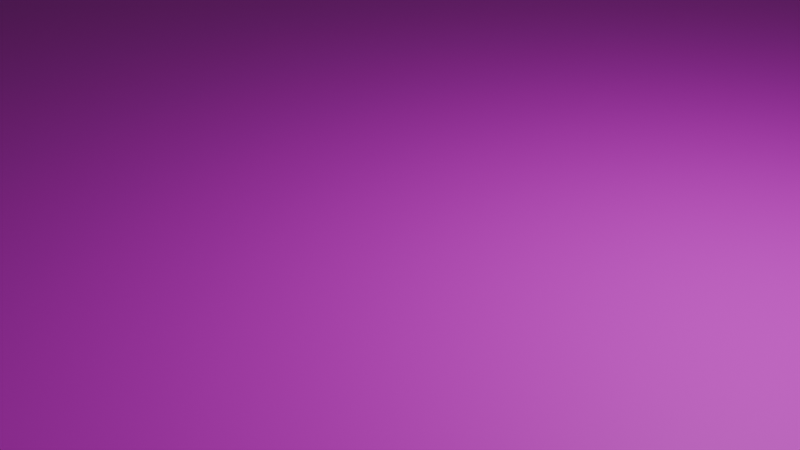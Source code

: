# Source: Cyber.blend  (saved by Blender 4.2.66; exported with 4.5.12 LTS)
import bpy
from mathutils import Matrix  # noqa: F401  (used for matrix-valued properties, if any)

bpy.ops.wm.read_factory_settings(use_empty=True)
scene = bpy.context.scene
scene.name = 'Scene'

# ---- collections
col_collection = bpy.data.collections.new('Collection'); scene.collection.children.link(col_collection)

# ---- images (referenced by path relative to the original .blend; pixels are not part of the script)
import os
ASSET_DIR = os.environ.get("B2B_ASSET_DIR", "")  # directory of the original .blend (textures are referenced by path, not embedded)
HERE = os.path.dirname(os.path.abspath(__file__))  # packed textures are extracted next to this script under _unpacked/

def load_image(name, relpath, width, height, colorspace="sRGB"):
    """Load a texture the original file referenced (path relative to the .blend, or extracted next to this script)."""
    p = next((c for c in (os.path.join(HERE, relpath), os.path.join(ASSET_DIR, relpath)) if relpath and os.path.exists(c)), "")
    if p:
        img = bpy.data.images.load(p, check_existing=True)
        img.name = name
    else:  # same state as the original file: an image datablock whose file is absent (Cycles renders it pink)
        img = bpy.data.images.new(name, width, height)
        img.source = "FILE"
        img.filepath = "//" + (relpath or name)
    img.colorspace_settings.name = colorspace
    return img
img_cyber_png = load_image('Cyber.png', 'Cyber.png', 1024, 1024, 'sRGB')

# ---- materials (node trees are filled in below, after node groups)
mat_material_001 = bpy.data.materials.new('Material.001')

# ---- material node trees
mat_material_001.use_nodes = True; mat_material_001.node_tree.nodes.clear()
_N = mat_material_001.node_tree.nodes; _L = mat_material_001.node_tree.links
n0 = _N.new('ShaderNodeBsdfPrincipled'); n0.name = 'Principled BSDF'; n0.location = (10, 300)
n1 = _N.new('ShaderNodeOutputMaterial'); n1.name = 'Material Output'; n1.location = (300, 300)
n2 = _N.new('ShaderNodeTexImage'); n2.name = 'Image Texture'; n2.location = (-280, 280)
n2.image = img_cyber_png
_L.new(n0.outputs[0], n1.inputs[0])
_L.new(n2.outputs[0], n0.inputs[0])
n1.is_active_output = True

# ---- world
world_world = bpy.data.worlds.new('World'); scene.world = world_world
world_world.use_nodes = True; world_world.node_tree.nodes.clear()
_N = world_world.node_tree.nodes; _L = world_world.node_tree.links
n0 = _N.new('ShaderNodeOutputWorld'); n0.name = 'World Output'; n0.location = (300, 300)
n1 = _N.new('ShaderNodeBackground'); n1.name = 'Background'; n1.location = (10, 300)
n1.inputs[0].default_value = (0.05088, 0.05088, 0.05088, 1.0)
_L.new(n1.outputs[0], n0.inputs[0])
n0.is_active_output = True
world_world.color = (0.05088, 0.05088, 0.05088)
world_world.sun_shadow_jitter_overblur = 0.0

# ---- cameras
cam_camera = bpy.data.cameras.new('Camera')
cam_camera.clip_end = 100.0
cam_camera.ortho_scale = 7.314

# ---- lights
light_light = bpy.data.lights.new('Light', 'POINT')
light_light.energy = 1000.0
light_light.shadow_soft_size = 0.1

# ---- meshes
me_plane = bpy.data.meshes.new('Plane')
me_plane.from_pydata([(-450.0, -450.0, 0.0), (450.0, -450.0, 0.0), (-450.0, 450.0, 0.0), (450.0, 450.0, 0.0)], [], [(0, 1, 3, 2)])
_uv = me_plane.uv_layers.new(name='UVMap')
_uv.uv.foreach_set('vector', [-3.964, -3.964, 4.964, -3.964, 4.964, 4.964, -3.964, 4.964])
me_plane.materials.append(mat_material_001)
me_plane.update()

# ---- objects
ob_light = bpy.data.objects.new('Light', light_light)
ob_camera = bpy.data.objects.new('Camera', cam_camera)
ob_plane = bpy.data.objects.new('Plane', me_plane)

# ---- transforms, parenting, visibility, modifiers, constraints
ob_light.location = (4.076, 1.005, 5.904)
ob_light.rotation_euler = (0.6503, 0.05522, 1.866)
ob_light.lock_rotations_4d = False
ob_light.empty_display_type = 'ARROWS'
ob_light.color = (0.0, 0.0, 0.0, 0.0)
ob_light.lineart.crease_threshold = 0.0
ob_camera.location = (7.359, -6.926, 4.958)
ob_camera.rotation_euler = (1.109, 0.0, 0.8149)
ob_camera.lock_rotations_4d = False
ob_camera.empty_display_type = 'ARROWS'
ob_camera.color = (0.0, 0.0, 0.0, 0.0)
ob_camera.display_type = 'WIRE'
ob_camera.lineart.crease_threshold = 0.0
ob_plane.location = (0.0, 0.0, 0.0)

# ---- collection membership
col_collection.objects.link(ob_light)
col_collection.objects.link(ob_camera)
col_collection.objects.link(ob_plane)

# ---- scene / render settings (as saved in the file)
scene.camera = ob_camera
scene.frame_start = 1; scene.frame_end = 250; scene.frame_set(1)
scene.render.engine = 'BLENDER_EEVEE_NEXT'
bpy.context.view_layer.update()
